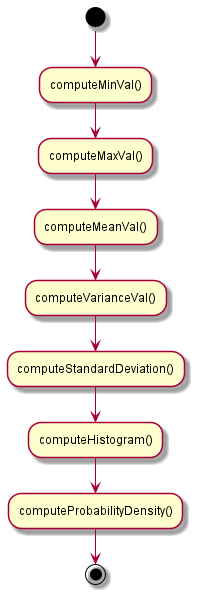

The diagram above was rendered by PlantUML. Its source (embedded in the PNG):
@startuml inline_umlgraph_3.png
!pragma layout smetana
(*) --> "computeMinVal()"
--> "computeMaxVal()"
--> "computeMeanVal()"
--> "computeVarianceVal()"
--> "computeStandardDeviation()"
--> "computeHistogram()"

--> "computeProbabilityDensity()"

--> (*)
@enduml